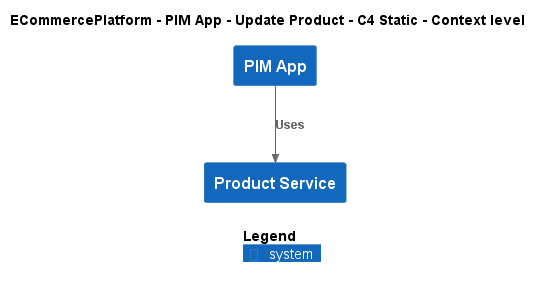

The diagram above was rendered by PlantUML. Its source (embedded in the PNG):
@startuml
!include ..\..\..\..\..\.c4s\C4_Context.puml

AddElementTag("c4interflow:lifecycle:new", $bgColor=green, $fontColor=#ffffff, $borderColor=green, $shadowing="False")
AddElementTag("c4interflow:lifecycle:changed", $bgColor=orange, $fontColor=#ffffff, $borderColor=orange, $shadowing="False")
AddElementTag("c4interflow:lifecycle:removed", $bgColor=red, $fontColor=#ffffff, $borderColor=red, $shadowing="False")

AddRelTag("c4interflow:lifecycle:new", $textColor=green, $lineColor=green)
AddRelTag("c4interflow:lifecycle:changed", $textColor=orange, $lineColor=orange)
AddRelTag("c4interflow:lifecycle:removed", $textColor=red, $lineColor=red)

SHOW_PERSON_PORTRAIT()
LAYOUT_TOP_DOWN()

skinparam linetype polyline

title ECommercePlatform - PIM App - Update Product - C4 Static - Context level

System(ECommercePlatform.SoftwareSystems.PIMApp, "PIM App", "")
System(ECommercePlatform.SoftwareSystems.ProductService, "Product Service", "")

Rel(ECommercePlatform.SoftwareSystems.PIMApp, ECommercePlatform.SoftwareSystems.ProductService, "Uses")


SHOW_LEGEND()
@enduml